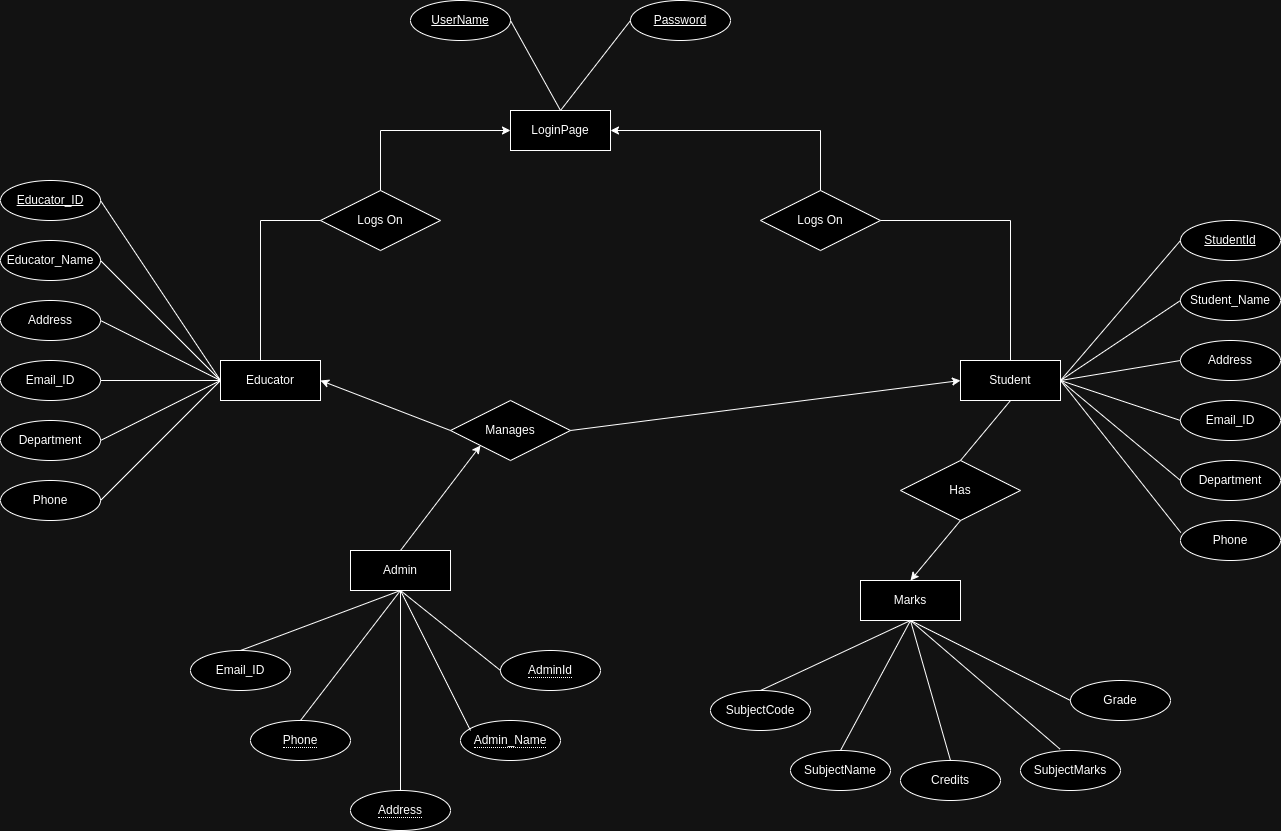

The diagram above was exported from draw.io. Its source (the exported page's mxGraphModel, read from the mxfile embedded in the PNG):
<mxGraphModel dx="1259" dy="705" grid="1" gridSize="10" guides="1" tooltips="1" connect="1" arrows="0" fold="1" page="1" pageScale="1" pageWidth="3300" pageHeight="4681" math="0" shadow="0">
  <root>
    <mxCell id="0" />
    <mxCell id="1" parent="0" />
    <mxCell id="8QrsQQ4Mx2rNmvh7S9uU-2" value="Educator" style="whiteSpace=wrap;html=1;align=center;" parent="1" vertex="1">
      <mxGeometry x="260" y="390" width="100" height="40" as="geometry" />
    </mxCell>
    <mxCell id="8QrsQQ4Mx2rNmvh7S9uU-10" value="Address" style="ellipse;whiteSpace=wrap;html=1;align=center;" parent="1" vertex="1">
      <mxGeometry x="40" y="330" width="100" height="40" as="geometry" />
    </mxCell>
    <mxCell id="8QrsQQ4Mx2rNmvh7S9uU-11" value="Educator_Name" style="ellipse;whiteSpace=wrap;html=1;align=center;" parent="1" vertex="1">
      <mxGeometry x="40" y="270" width="100" height="40" as="geometry" />
    </mxCell>
    <mxCell id="8QrsQQ4Mx2rNmvh7S9uU-12" value="Email_ID" style="ellipse;whiteSpace=wrap;html=1;align=center;" parent="1" vertex="1">
      <mxGeometry x="40" y="390" width="100" height="40" as="geometry" />
    </mxCell>
    <mxCell id="8QrsQQ4Mx2rNmvh7S9uU-13" value="Department" style="ellipse;whiteSpace=wrap;html=1;align=center;" parent="1" vertex="1">
      <mxGeometry x="40" y="450" width="100" height="40" as="geometry" />
    </mxCell>
    <mxCell id="8QrsQQ4Mx2rNmvh7S9uU-14" value="Phone" style="ellipse;whiteSpace=wrap;html=1;align=center;" parent="1" vertex="1">
      <mxGeometry x="40" y="510" width="100" height="40" as="geometry" />
    </mxCell>
    <mxCell id="8QrsQQ4Mx2rNmvh7S9uU-15" value="Educator_ID" style="ellipse;whiteSpace=wrap;html=1;align=center;fontStyle=4;" parent="1" vertex="1">
      <mxGeometry x="40" y="210" width="100" height="40" as="geometry" />
    </mxCell>
    <mxCell id="8QrsQQ4Mx2rNmvh7S9uU-23" value="" style="endArrow=none;html=1;rounded=0;entryX=0;entryY=0.5;entryDx=0;entryDy=0;" parent="1" target="8QrsQQ4Mx2rNmvh7S9uU-2" edge="1">
      <mxGeometry width="50" height="50" relative="1" as="geometry">
        <mxPoint x="140" y="290" as="sourcePoint" />
        <mxPoint x="190" y="240" as="targetPoint" />
      </mxGeometry>
    </mxCell>
    <mxCell id="8QrsQQ4Mx2rNmvh7S9uU-24" value="" style="endArrow=none;html=1;rounded=0;entryX=0;entryY=0.5;entryDx=0;entryDy=0;" parent="1" target="8QrsQQ4Mx2rNmvh7S9uU-2" edge="1">
      <mxGeometry width="50" height="50" relative="1" as="geometry">
        <mxPoint x="140" y="350" as="sourcePoint" />
        <mxPoint x="190" y="300" as="targetPoint" />
      </mxGeometry>
    </mxCell>
    <mxCell id="8QrsQQ4Mx2rNmvh7S9uU-25" value="" style="endArrow=none;html=1;rounded=0;entryX=0;entryY=0.5;entryDx=0;entryDy=0;" parent="1" target="8QrsQQ4Mx2rNmvh7S9uU-2" edge="1">
      <mxGeometry width="50" height="50" relative="1" as="geometry">
        <mxPoint x="140" y="410" as="sourcePoint" />
        <mxPoint x="200" y="370" as="targetPoint" />
      </mxGeometry>
    </mxCell>
    <mxCell id="8QrsQQ4Mx2rNmvh7S9uU-27" value="" style="endArrow=none;html=1;rounded=0;entryX=0;entryY=0.5;entryDx=0;entryDy=0;" parent="1" target="8QrsQQ4Mx2rNmvh7S9uU-2" edge="1">
      <mxGeometry width="50" height="50" relative="1" as="geometry">
        <mxPoint x="140" y="470" as="sourcePoint" />
        <mxPoint x="190" y="420" as="targetPoint" />
      </mxGeometry>
    </mxCell>
    <mxCell id="8QrsQQ4Mx2rNmvh7S9uU-29" value="" style="endArrow=none;html=1;rounded=0;" parent="1" edge="1">
      <mxGeometry width="50" height="50" relative="1" as="geometry">
        <mxPoint x="140" y="530" as="sourcePoint" />
        <mxPoint x="260" y="410" as="targetPoint" />
      </mxGeometry>
    </mxCell>
    <mxCell id="8QrsQQ4Mx2rNmvh7S9uU-30" value="" style="endArrow=none;html=1;rounded=0;" parent="1" edge="1">
      <mxGeometry width="50" height="50" relative="1" as="geometry">
        <mxPoint x="140" y="230" as="sourcePoint" />
        <mxPoint x="260" y="410" as="targetPoint" />
      </mxGeometry>
    </mxCell>
    <mxCell id="8QrsQQ4Mx2rNmvh7S9uU-31" value="Logs On" style="shape=rhombus;perimeter=rhombusPerimeter;whiteSpace=wrap;html=1;align=center;" parent="1" vertex="1">
      <mxGeometry x="360" y="220" width="120" height="60" as="geometry" />
    </mxCell>
    <mxCell id="8QrsQQ4Mx2rNmvh7S9uU-33" value="" style="endArrow=none;html=1;rounded=0;edgeStyle=orthogonalEdgeStyle;" parent="1" target="8QrsQQ4Mx2rNmvh7S9uU-31" edge="1">
      <mxGeometry width="50" height="50" relative="1" as="geometry">
        <mxPoint x="300" y="390" as="sourcePoint" />
        <mxPoint x="300" y="250" as="targetPoint" />
        <Array as="points">
          <mxPoint x="300" y="250" />
        </Array>
      </mxGeometry>
    </mxCell>
    <mxCell id="8QrsQQ4Mx2rNmvh7S9uU-34" value="LoginPage" style="whiteSpace=wrap;html=1;align=center;" parent="1" vertex="1">
      <mxGeometry x="550" y="140" width="100" height="40" as="geometry" />
    </mxCell>
    <mxCell id="8QrsQQ4Mx2rNmvh7S9uU-39" value="Password" style="ellipse;whiteSpace=wrap;html=1;align=center;fontStyle=4;" parent="1" vertex="1">
      <mxGeometry x="670" y="30" width="100" height="40" as="geometry" />
    </mxCell>
    <mxCell id="8QrsQQ4Mx2rNmvh7S9uU-40" value="UserName" style="ellipse;whiteSpace=wrap;html=1;align=center;fontStyle=4;" parent="1" vertex="1">
      <mxGeometry x="450" y="30" width="100" height="40" as="geometry" />
    </mxCell>
    <mxCell id="8QrsQQ4Mx2rNmvh7S9uU-41" value="" style="endArrow=none;html=1;rounded=0;entryX=0;entryY=0.5;entryDx=0;entryDy=0;" parent="1" target="8QrsQQ4Mx2rNmvh7S9uU-39" edge="1">
      <mxGeometry width="50" height="50" relative="1" as="geometry">
        <mxPoint x="600" y="140" as="sourcePoint" />
        <mxPoint x="650" y="90" as="targetPoint" />
      </mxGeometry>
    </mxCell>
    <mxCell id="8QrsQQ4Mx2rNmvh7S9uU-42" value="" style="endArrow=none;html=1;rounded=0;entryX=1;entryY=0.5;entryDx=0;entryDy=0;" parent="1" target="8QrsQQ4Mx2rNmvh7S9uU-40" edge="1">
      <mxGeometry width="50" height="50" relative="1" as="geometry">
        <mxPoint x="600" y="140" as="sourcePoint" />
        <mxPoint x="650" y="90" as="targetPoint" />
      </mxGeometry>
    </mxCell>
    <mxCell id="8QrsQQ4Mx2rNmvh7S9uU-43" value="" style="endArrow=classic;html=1;rounded=0;entryX=0;entryY=0.5;entryDx=0;entryDy=0;" parent="1" target="8QrsQQ4Mx2rNmvh7S9uU-34" edge="1">
      <mxGeometry width="50" height="50" relative="1" as="geometry">
        <mxPoint x="420" y="220" as="sourcePoint" />
        <mxPoint x="420" y="160" as="targetPoint" />
        <Array as="points">
          <mxPoint x="420" y="160" />
        </Array>
      </mxGeometry>
    </mxCell>
    <mxCell id="8QrsQQ4Mx2rNmvh7S9uU-72" value="Logs On" style="shape=rhombus;perimeter=rhombusPerimeter;whiteSpace=wrap;html=1;align=center;" parent="1" vertex="1">
      <mxGeometry x="800" y="220" width="120" height="60" as="geometry" />
    </mxCell>
    <mxCell id="8QrsQQ4Mx2rNmvh7S9uU-80" value="Student" style="whiteSpace=wrap;html=1;align=center;" parent="1" vertex="1">
      <mxGeometry x="1000" y="390" width="100" height="40" as="geometry" />
    </mxCell>
    <mxCell id="8QrsQQ4Mx2rNmvh7S9uU-81" value="Address" style="ellipse;whiteSpace=wrap;html=1;align=center;" parent="1" vertex="1">
      <mxGeometry x="1220" y="370" width="100" height="40" as="geometry" />
    </mxCell>
    <mxCell id="8QrsQQ4Mx2rNmvh7S9uU-82" value="Student_Name" style="ellipse;whiteSpace=wrap;html=1;align=center;" parent="1" vertex="1">
      <mxGeometry x="1220" y="310" width="100" height="40" as="geometry" />
    </mxCell>
    <mxCell id="8QrsQQ4Mx2rNmvh7S9uU-83" value="Email_ID" style="ellipse;whiteSpace=wrap;html=1;align=center;" parent="1" vertex="1">
      <mxGeometry x="1220" y="430" width="100" height="40" as="geometry" />
    </mxCell>
    <mxCell id="8QrsQQ4Mx2rNmvh7S9uU-84" value="Department" style="ellipse;whiteSpace=wrap;html=1;align=center;" parent="1" vertex="1">
      <mxGeometry x="1220" y="490" width="100" height="40" as="geometry" />
    </mxCell>
    <mxCell id="8QrsQQ4Mx2rNmvh7S9uU-85" value="Phone" style="ellipse;whiteSpace=wrap;html=1;align=center;" parent="1" vertex="1">
      <mxGeometry x="1220" y="550" width="100" height="40" as="geometry" />
    </mxCell>
    <mxCell id="8QrsQQ4Mx2rNmvh7S9uU-86" value="StudentId" style="ellipse;whiteSpace=wrap;html=1;align=center;fontStyle=4;" parent="1" vertex="1">
      <mxGeometry x="1220" y="250" width="100" height="40" as="geometry" />
    </mxCell>
    <mxCell id="8QrsQQ4Mx2rNmvh7S9uU-87" value="" style="endArrow=none;html=1;rounded=0;entryX=0;entryY=0.5;entryDx=0;entryDy=0;" parent="1" target="8QrsQQ4Mx2rNmvh7S9uU-86" edge="1">
      <mxGeometry width="50" height="50" relative="1" as="geometry">
        <mxPoint x="1100" y="410" as="sourcePoint" />
        <mxPoint x="1150" y="360" as="targetPoint" />
      </mxGeometry>
    </mxCell>
    <mxCell id="8QrsQQ4Mx2rNmvh7S9uU-88" value="" style="endArrow=none;html=1;rounded=0;entryX=0;entryY=0.5;entryDx=0;entryDy=0;" parent="1" target="8QrsQQ4Mx2rNmvh7S9uU-82" edge="1">
      <mxGeometry width="50" height="50" relative="1" as="geometry">
        <mxPoint x="1100" y="410" as="sourcePoint" />
        <mxPoint x="1150" y="360" as="targetPoint" />
      </mxGeometry>
    </mxCell>
    <mxCell id="8QrsQQ4Mx2rNmvh7S9uU-89" value="" style="endArrow=none;html=1;rounded=0;entryX=0;entryY=0.5;entryDx=0;entryDy=0;" parent="1" target="8QrsQQ4Mx2rNmvh7S9uU-81" edge="1">
      <mxGeometry width="50" height="50" relative="1" as="geometry">
        <mxPoint x="1100" y="410" as="sourcePoint" />
        <mxPoint x="1150" y="360" as="targetPoint" />
      </mxGeometry>
    </mxCell>
    <mxCell id="8QrsQQ4Mx2rNmvh7S9uU-90" value="" style="endArrow=none;html=1;rounded=0;entryX=0;entryY=0.5;entryDx=0;entryDy=0;" parent="1" target="8QrsQQ4Mx2rNmvh7S9uU-83" edge="1">
      <mxGeometry width="50" height="50" relative="1" as="geometry">
        <mxPoint x="1100" y="410" as="sourcePoint" />
        <mxPoint x="1150" y="360" as="targetPoint" />
      </mxGeometry>
    </mxCell>
    <mxCell id="8QrsQQ4Mx2rNmvh7S9uU-91" value="" style="endArrow=none;html=1;rounded=0;entryX=0;entryY=0.5;entryDx=0;entryDy=0;" parent="1" target="8QrsQQ4Mx2rNmvh7S9uU-84" edge="1">
      <mxGeometry width="50" height="50" relative="1" as="geometry">
        <mxPoint x="1100" y="410" as="sourcePoint" />
        <mxPoint x="1150" y="360" as="targetPoint" />
      </mxGeometry>
    </mxCell>
    <mxCell id="8QrsQQ4Mx2rNmvh7S9uU-92" value="" style="endArrow=none;html=1;rounded=0;entryX=0.003;entryY=0.301;entryDx=0;entryDy=0;entryPerimeter=0;" parent="1" target="8QrsQQ4Mx2rNmvh7S9uU-85" edge="1">
      <mxGeometry width="50" height="50" relative="1" as="geometry">
        <mxPoint x="1100" y="410" as="sourcePoint" />
        <mxPoint x="1150" y="360" as="targetPoint" />
      </mxGeometry>
    </mxCell>
    <mxCell id="8QrsQQ4Mx2rNmvh7S9uU-94" value="" style="endArrow=none;html=1;rounded=0;entryX=1;entryY=0.5;entryDx=0;entryDy=0;" parent="1" target="8QrsQQ4Mx2rNmvh7S9uU-72" edge="1">
      <mxGeometry width="50" height="50" relative="1" as="geometry">
        <mxPoint x="1050" y="390" as="sourcePoint" />
        <mxPoint x="1100" y="340" as="targetPoint" />
        <Array as="points">
          <mxPoint x="1050" y="250" />
        </Array>
      </mxGeometry>
    </mxCell>
    <mxCell id="8QrsQQ4Mx2rNmvh7S9uU-96" value="" style="endArrow=classic;html=1;rounded=0;entryX=1;entryY=0.5;entryDx=0;entryDy=0;" parent="1" target="8QrsQQ4Mx2rNmvh7S9uU-34" edge="1">
      <mxGeometry width="50" height="50" relative="1" as="geometry">
        <mxPoint x="860" y="220" as="sourcePoint" />
        <mxPoint x="910" y="170" as="targetPoint" />
        <Array as="points">
          <mxPoint x="860" y="160" />
        </Array>
      </mxGeometry>
    </mxCell>
    <mxCell id="8QrsQQ4Mx2rNmvh7S9uU-97" value="Marks" style="whiteSpace=wrap;html=1;align=center;" parent="1" vertex="1">
      <mxGeometry x="900" y="610" width="100" height="40" as="geometry" />
    </mxCell>
    <mxCell id="8QrsQQ4Mx2rNmvh7S9uU-98" value="Has" style="shape=rhombus;perimeter=rhombusPerimeter;whiteSpace=wrap;html=1;align=center;" parent="1" vertex="1">
      <mxGeometry x="940" y="490" width="120" height="60" as="geometry" />
    </mxCell>
    <mxCell id="8QrsQQ4Mx2rNmvh7S9uU-99" value="SubjectCode" style="ellipse;whiteSpace=wrap;html=1;align=center;" parent="1" vertex="1">
      <mxGeometry x="750" y="720" width="100" height="40" as="geometry" />
    </mxCell>
    <mxCell id="8QrsQQ4Mx2rNmvh7S9uU-100" value="SubjectName" style="ellipse;whiteSpace=wrap;html=1;align=center;" parent="1" vertex="1">
      <mxGeometry x="830" y="780" width="100" height="40" as="geometry" />
    </mxCell>
    <mxCell id="8QrsQQ4Mx2rNmvh7S9uU-101" value="Credits" style="ellipse;whiteSpace=wrap;html=1;align=center;" parent="1" vertex="1">
      <mxGeometry x="940" y="790" width="100" height="40" as="geometry" />
    </mxCell>
    <mxCell id="8QrsQQ4Mx2rNmvh7S9uU-102" value="SubjectMarks" style="ellipse;whiteSpace=wrap;html=1;align=center;" parent="1" vertex="1">
      <mxGeometry x="1060" y="780" width="100" height="40" as="geometry" />
    </mxCell>
    <mxCell id="8QrsQQ4Mx2rNmvh7S9uU-103" value="Grade" style="ellipse;whiteSpace=wrap;html=1;align=center;" parent="1" vertex="1">
      <mxGeometry x="1110" y="710" width="100" height="40" as="geometry" />
    </mxCell>
    <mxCell id="8QrsQQ4Mx2rNmvh7S9uU-104" value="" style="endArrow=none;html=1;rounded=0;exitX=0.5;exitY=0;exitDx=0;exitDy=0;" parent="1" source="8QrsQQ4Mx2rNmvh7S9uU-99" edge="1">
      <mxGeometry width="50" height="50" relative="1" as="geometry">
        <mxPoint x="900" y="700" as="sourcePoint" />
        <mxPoint x="950" y="650" as="targetPoint" />
      </mxGeometry>
    </mxCell>
    <mxCell id="8QrsQQ4Mx2rNmvh7S9uU-105" value="" style="endArrow=none;html=1;rounded=0;exitX=0.5;exitY=0;exitDx=0;exitDy=0;" parent="1" source="8QrsQQ4Mx2rNmvh7S9uU-100" edge="1">
      <mxGeometry width="50" height="50" relative="1" as="geometry">
        <mxPoint x="900" y="700" as="sourcePoint" />
        <mxPoint x="950" y="650" as="targetPoint" />
      </mxGeometry>
    </mxCell>
    <mxCell id="8QrsQQ4Mx2rNmvh7S9uU-106" value="" style="endArrow=none;html=1;rounded=0;exitX=0.5;exitY=0;exitDx=0;exitDy=0;" parent="1" source="8QrsQQ4Mx2rNmvh7S9uU-101" edge="1">
      <mxGeometry width="50" height="50" relative="1" as="geometry">
        <mxPoint x="900" y="700" as="sourcePoint" />
        <mxPoint x="950" y="650" as="targetPoint" />
      </mxGeometry>
    </mxCell>
    <mxCell id="8QrsQQ4Mx2rNmvh7S9uU-107" value="" style="endArrow=none;html=1;rounded=0;exitX=0.5;exitY=1;exitDx=0;exitDy=0;entryX=0;entryY=0.5;entryDx=0;entryDy=0;" parent="1" source="8QrsQQ4Mx2rNmvh7S9uU-97" target="8QrsQQ4Mx2rNmvh7S9uU-103" edge="1">
      <mxGeometry width="50" height="50" relative="1" as="geometry">
        <mxPoint x="1030" y="700" as="sourcePoint" />
        <mxPoint x="1080" y="650" as="targetPoint" />
      </mxGeometry>
    </mxCell>
    <mxCell id="8QrsQQ4Mx2rNmvh7S9uU-108" value="" style="endArrow=none;html=1;rounded=0;entryX=0.396;entryY=-0.033;entryDx=0;entryDy=0;entryPerimeter=0;" parent="1" target="8QrsQQ4Mx2rNmvh7S9uU-102" edge="1">
      <mxGeometry width="50" height="50" relative="1" as="geometry">
        <mxPoint x="950" y="650" as="sourcePoint" />
        <mxPoint x="1000" y="600" as="targetPoint" />
      </mxGeometry>
    </mxCell>
    <mxCell id="8QrsQQ4Mx2rNmvh7S9uU-109" value="" style="endArrow=classic;html=1;rounded=0;entryX=0.5;entryY=0;entryDx=0;entryDy=0;" parent="1" target="8QrsQQ4Mx2rNmvh7S9uU-97" edge="1">
      <mxGeometry width="50" height="50" relative="1" as="geometry">
        <mxPoint x="1000" y="550" as="sourcePoint" />
        <mxPoint x="1050" y="500" as="targetPoint" />
      </mxGeometry>
    </mxCell>
    <mxCell id="8QrsQQ4Mx2rNmvh7S9uU-110" value="" style="endArrow=none;html=1;rounded=0;entryX=0.5;entryY=1;entryDx=0;entryDy=0;" parent="1" target="8QrsQQ4Mx2rNmvh7S9uU-80" edge="1">
      <mxGeometry width="50" height="50" relative="1" as="geometry">
        <mxPoint x="1000" y="490" as="sourcePoint" />
        <mxPoint x="1050" y="440" as="targetPoint" />
      </mxGeometry>
    </mxCell>
    <mxCell id="8QrsQQ4Mx2rNmvh7S9uU-111" value="Admin" style="whiteSpace=wrap;html=1;align=center;" parent="1" vertex="1">
      <mxGeometry x="390" y="580" width="100" height="40" as="geometry" />
    </mxCell>
    <mxCell id="8QrsQQ4Mx2rNmvh7S9uU-112" value="Email_ID" style="ellipse;whiteSpace=wrap;html=1;align=center;" parent="1" vertex="1">
      <mxGeometry x="230" y="680" width="100" height="40" as="geometry" />
    </mxCell>
    <mxCell id="8QrsQQ4Mx2rNmvh7S9uU-113" value="&lt;span style=&quot;border-bottom: 1px dotted&quot;&gt;AdminId&lt;/span&gt;" style="ellipse;whiteSpace=wrap;html=1;align=center;" parent="1" vertex="1">
      <mxGeometry x="540" y="680" width="100" height="40" as="geometry" />
    </mxCell>
    <mxCell id="8QrsQQ4Mx2rNmvh7S9uU-114" value="&lt;span style=&quot;border-bottom: 1px dotted&quot;&gt;Phone&lt;/span&gt;" style="ellipse;whiteSpace=wrap;html=1;align=center;" parent="1" vertex="1">
      <mxGeometry x="290" y="750" width="100" height="40" as="geometry" />
    </mxCell>
    <mxCell id="8QrsQQ4Mx2rNmvh7S9uU-115" value="&lt;span style=&quot;border-bottom: 1px dotted&quot;&gt;Address&lt;/span&gt;" style="ellipse;whiteSpace=wrap;html=1;align=center;" parent="1" vertex="1">
      <mxGeometry x="390" y="820" width="100" height="40" as="geometry" />
    </mxCell>
    <mxCell id="8QrsQQ4Mx2rNmvh7S9uU-116" value="&lt;span style=&quot;border-bottom: 1px dotted&quot;&gt;Admin_Name&lt;/span&gt;" style="ellipse;whiteSpace=wrap;html=1;align=center;" parent="1" vertex="1">
      <mxGeometry x="500" y="750" width="100" height="40" as="geometry" />
    </mxCell>
    <mxCell id="8QrsQQ4Mx2rNmvh7S9uU-118" value="" style="endArrow=none;html=1;rounded=0;entryX=0.5;entryY=1;entryDx=0;entryDy=0;" parent="1" target="8QrsQQ4Mx2rNmvh7S9uU-111" edge="1">
      <mxGeometry width="50" height="50" relative="1" as="geometry">
        <mxPoint x="280" y="680" as="sourcePoint" />
        <mxPoint x="330" y="630" as="targetPoint" />
      </mxGeometry>
    </mxCell>
    <mxCell id="8QrsQQ4Mx2rNmvh7S9uU-119" value="" style="endArrow=none;html=1;rounded=0;" parent="1" edge="1">
      <mxGeometry width="50" height="50" relative="1" as="geometry">
        <mxPoint x="340" y="750" as="sourcePoint" />
        <mxPoint x="440" y="620" as="targetPoint" />
      </mxGeometry>
    </mxCell>
    <mxCell id="8QrsQQ4Mx2rNmvh7S9uU-120" value="" style="endArrow=none;html=1;rounded=0;" parent="1" edge="1">
      <mxGeometry width="50" height="50" relative="1" as="geometry">
        <mxPoint x="440" y="820" as="sourcePoint" />
        <mxPoint x="440" y="620" as="targetPoint" />
      </mxGeometry>
    </mxCell>
    <mxCell id="8QrsQQ4Mx2rNmvh7S9uU-121" value="" style="endArrow=none;html=1;rounded=0;entryX=0.5;entryY=1;entryDx=0;entryDy=0;" parent="1" target="8QrsQQ4Mx2rNmvh7S9uU-111" edge="1">
      <mxGeometry width="50" height="50" relative="1" as="geometry">
        <mxPoint x="540" y="700" as="sourcePoint" />
        <mxPoint x="590" y="650" as="targetPoint" />
      </mxGeometry>
    </mxCell>
    <mxCell id="8QrsQQ4Mx2rNmvh7S9uU-122" value="" style="endArrow=none;html=1;rounded=0;" parent="1" edge="1">
      <mxGeometry width="50" height="50" relative="1" as="geometry">
        <mxPoint x="510" y="760" as="sourcePoint" />
        <mxPoint x="440" y="620" as="targetPoint" />
      </mxGeometry>
    </mxCell>
    <mxCell id="8QrsQQ4Mx2rNmvh7S9uU-123" value="Manages" style="shape=rhombus;perimeter=rhombusPerimeter;whiteSpace=wrap;html=1;align=center;" parent="1" vertex="1">
      <mxGeometry x="490" y="430" width="120" height="60" as="geometry" />
    </mxCell>
    <mxCell id="8QrsQQ4Mx2rNmvh7S9uU-125" value="" style="endArrow=classic;html=1;rounded=0;entryX=0;entryY=1;entryDx=0;entryDy=0;" parent="1" target="8QrsQQ4Mx2rNmvh7S9uU-123" edge="1">
      <mxGeometry width="50" height="50" relative="1" as="geometry">
        <mxPoint x="440" y="580" as="sourcePoint" />
        <mxPoint x="490" y="530" as="targetPoint" />
      </mxGeometry>
    </mxCell>
    <mxCell id="8QrsQQ4Mx2rNmvh7S9uU-127" value="" style="endArrow=classic;html=1;rounded=0;entryX=0;entryY=0.5;entryDx=0;entryDy=0;" parent="1" target="8QrsQQ4Mx2rNmvh7S9uU-80" edge="1">
      <mxGeometry width="50" height="50" relative="1" as="geometry">
        <mxPoint x="610" y="460" as="sourcePoint" />
        <mxPoint x="660" y="410" as="targetPoint" />
      </mxGeometry>
    </mxCell>
    <mxCell id="8QrsQQ4Mx2rNmvh7S9uU-129" value="" style="endArrow=classic;html=1;rounded=0;entryX=1;entryY=0.5;entryDx=0;entryDy=0;" parent="1" target="8QrsQQ4Mx2rNmvh7S9uU-2" edge="1">
      <mxGeometry width="50" height="50" relative="1" as="geometry">
        <mxPoint x="490" y="460" as="sourcePoint" />
        <mxPoint x="540" y="410" as="targetPoint" />
      </mxGeometry>
    </mxCell>
  </root>
</mxGraphModel>